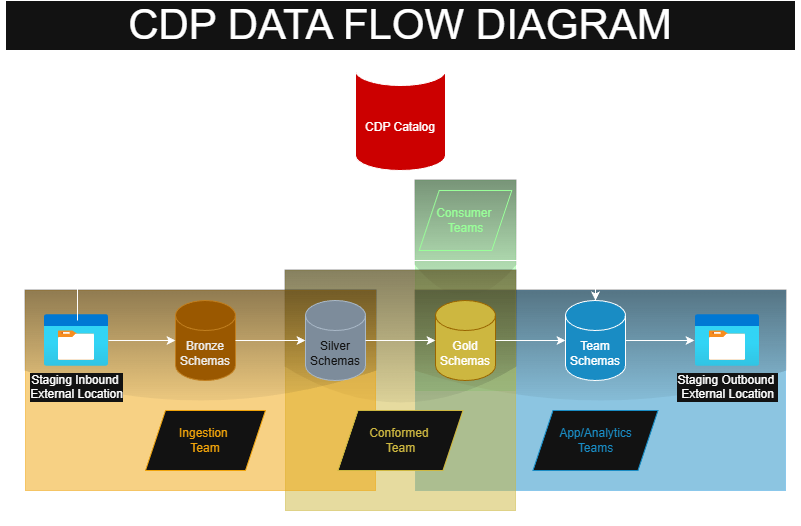

The diagram above was exported from draw.io. Its source (the exported page's mxGraphModel, read from the mxfile embedded in the PNG):
<mxGraphModel dx="1426" dy="-357" grid="1" gridSize="10" guides="1" tooltips="1" connect="1" arrows="1" fold="1" page="1" pageScale="1" pageWidth="850" pageHeight="1100" math="0" shadow="0">
  <root>
    <mxCell id="0" />
    <mxCell id="1" parent="0" />
    <mxCell id="PD4SyiFEXl-xHM-A-jUR-25" value="" style="whiteSpace=wrap;html=1;fillColor=none;strokeColor=light-dark(#FFFFFF,#FFFFFF);opacity=50;fontColor=#ffffff;rounded=0;" vertex="1" parent="1">
      <mxGeometry x="35" y="1300" width="800" height="405" as="geometry" />
    </mxCell>
    <mxCell id="PD4SyiFEXl-xHM-A-jUR-21" value="" style="whiteSpace=wrap;html=1;fillColor=light-dark(#FFFFFF,#99FF99);strokeColor=light-dark(#FFFFFF,#99FF99);opacity=50;glass=1;shadow=0;" vertex="1" parent="1">
      <mxGeometry x="450" y="1360" width="100" height="210" as="geometry" />
    </mxCell>
    <mxCell id="PD4SyiFEXl-xHM-A-jUR-17" value="" style="whiteSpace=wrap;html=1;fillColor=#1ba1e2;strokeColor=#006EAF;opacity=50;fontColor=#ffffff;glass=1;" vertex="1" parent="1">
      <mxGeometry x="450" y="1470" width="370" height="200" as="geometry" />
    </mxCell>
    <mxCell id="PD4SyiFEXl-xHM-A-jUR-14" value="" style="whiteSpace=wrap;html=1;fillColor=light-dark(#FFFFFF,#CDB740);strokeColor=light-dark(#CDB740,#CDB740);opacity=50;glass=1;" vertex="1" parent="1">
      <mxGeometry x="320" y="1450" width="230" height="240" as="geometry" />
    </mxCell>
    <mxCell id="PD4SyiFEXl-xHM-A-jUR-13" value="" style="whiteSpace=wrap;html=1;fillColor=light-dark(#FFFFFF,#F0A30A);strokeColor=light-dark(#E3C800,#F0A30A);opacity=50;glass=1;" vertex="1" parent="1">
      <mxGeometry x="60" y="1470" width="350" height="200" as="geometry" />
    </mxCell>
    <mxCell id="Heg1nV9lUWWLgggyME6j-22" value="&lt;font style=&quot;color: light-dark(rgb(0, 0, 0), rgb(255, 255, 255));&quot;&gt;CDP Catalog&lt;/font&gt;" style="shape=cylinder3;whiteSpace=wrap;html=1;boundedLbl=1;backgroundOutline=1;size=15;lid=0;fillColor=light-dark(#FFFFFF,#CC0000);" parent="1" vertex="1">
      <mxGeometry x="390" y="1250" width="90" height="100" as="geometry" />
    </mxCell>
    <mxCell id="Heg1nV9lUWWLgggyME6j-23" value="Bronze Schemas" style="shape=cylinder3;whiteSpace=wrap;html=1;boundedLbl=1;backgroundOutline=1;size=15;fillColor=#f0a30a;fontColor=#000000;strokeColor=#BD7000;" parent="1" vertex="1">
      <mxGeometry x="210" y="1480" width="60" height="80" as="geometry" />
    </mxCell>
    <mxCell id="Heg1nV9lUWWLgggyME6j-24" value="Silver Schemas" style="shape=cylinder3;whiteSpace=wrap;html=1;boundedLbl=1;backgroundOutline=1;size=15;fillColor=#647687;strokeColor=#314354;fontColor=#ffffff;" parent="1" vertex="1">
      <mxGeometry x="340" y="1480" width="60" height="80" as="geometry" />
    </mxCell>
    <mxCell id="Heg1nV9lUWWLgggyME6j-40" value="Gold Schemas" style="shape=cylinder3;whiteSpace=wrap;html=1;boundedLbl=1;backgroundOutline=1;size=15;fillColor=light-dark(#FFCD28,#CDB740);strokeColor=#d79b00;gradientColor=none;" parent="1" vertex="1">
      <mxGeometry x="470" y="1480" width="60" height="80" as="geometry" />
    </mxCell>
    <mxCell id="Heg1nV9lUWWLgggyME6j-47" value="Team Schemas" style="shape=cylinder3;whiteSpace=wrap;html=1;boundedLbl=1;backgroundOutline=1;size=15;fillColor=light-dark(#FFFFFF,#198CC4);" parent="1" vertex="1">
      <mxGeometry x="600" y="1480" width="60" height="80" as="geometry" />
    </mxCell>
    <mxCell id="Heg1nV9lUWWLgggyME6j-54" value="Staging Inbound&amp;nbsp;&lt;div&gt;External Location&lt;/div&gt;" style="image;aspect=fixed;html=1;points=[];align=center;fontSize=12;image=img/lib/azure2/general/Storage_Container.svg;" parent="1" vertex="1">
      <mxGeometry x="79" y="1494" width="64" height="52" as="geometry" />
    </mxCell>
    <mxCell id="Heg1nV9lUWWLgggyME6j-57" value="Staging Outbound&amp;nbsp;&lt;div&gt;External Location&lt;/div&gt;" style="image;aspect=fixed;html=1;points=[];align=center;fontSize=12;image=img/lib/azure2/general/Storage_Container.svg;" parent="1" vertex="1">
      <mxGeometry x="730" y="1494" width="64" height="52" as="geometry" />
    </mxCell>
    <mxCell id="PD4SyiFEXl-xHM-A-jUR-1" value="&lt;font style=&quot;color: light-dark(rgb(0, 0, 0), rgb(240, 163, 10));&quot;&gt;Ingestion&amp;nbsp;&lt;/font&gt;&lt;div&gt;&lt;font style=&quot;color: light-dark(rgb(0, 0, 0), rgb(240, 163, 10));&quot;&gt;Team&lt;/font&gt;&lt;/div&gt;" style="shape=parallelogram;perimeter=parallelogramPerimeter;whiteSpace=wrap;html=1;fixedSize=1;strokeColor=light-dark(#000000,#F0A30A);" vertex="1" parent="1">
      <mxGeometry x="180" y="1590" width="120" height="60" as="geometry" />
    </mxCell>
    <mxCell id="PD4SyiFEXl-xHM-A-jUR-2" style="edgeStyle=orthogonalEdgeStyle;rounded=0;orthogonalLoop=1;jettySize=auto;html=1;entryX=0;entryY=0.5;entryDx=0;entryDy=0;entryPerimeter=0;" edge="1" parent="1" source="Heg1nV9lUWWLgggyME6j-54" target="Heg1nV9lUWWLgggyME6j-23">
      <mxGeometry relative="1" as="geometry" />
    </mxCell>
    <mxCell id="PD4SyiFEXl-xHM-A-jUR-4" style="edgeStyle=orthogonalEdgeStyle;rounded=0;orthogonalLoop=1;jettySize=auto;html=1;entryX=0;entryY=0.5;entryDx=0;entryDy=0;entryPerimeter=0;" edge="1" parent="1" source="Heg1nV9lUWWLgggyME6j-23" target="Heg1nV9lUWWLgggyME6j-24">
      <mxGeometry relative="1" as="geometry" />
    </mxCell>
    <mxCell id="PD4SyiFEXl-xHM-A-jUR-5" style="edgeStyle=orthogonalEdgeStyle;rounded=0;orthogonalLoop=1;jettySize=auto;html=1;entryX=0;entryY=0.5;entryDx=0;entryDy=0;entryPerimeter=0;" edge="1" parent="1" source="Heg1nV9lUWWLgggyME6j-24" target="Heg1nV9lUWWLgggyME6j-40">
      <mxGeometry relative="1" as="geometry" />
    </mxCell>
    <mxCell id="PD4SyiFEXl-xHM-A-jUR-6" style="edgeStyle=orthogonalEdgeStyle;rounded=0;orthogonalLoop=1;jettySize=auto;html=1;entryX=0;entryY=0.5;entryDx=0;entryDy=0;entryPerimeter=0;" edge="1" parent="1" source="Heg1nV9lUWWLgggyME6j-40" target="Heg1nV9lUWWLgggyME6j-47">
      <mxGeometry relative="1" as="geometry" />
    </mxCell>
    <mxCell id="PD4SyiFEXl-xHM-A-jUR-9" style="edgeStyle=orthogonalEdgeStyle;rounded=0;orthogonalLoop=1;jettySize=auto;html=1;entryX=-0.016;entryY=0.5;entryDx=0;entryDy=0;entryPerimeter=0;" edge="1" parent="1" source="Heg1nV9lUWWLgggyME6j-47" target="Heg1nV9lUWWLgggyME6j-57">
      <mxGeometry relative="1" as="geometry" />
    </mxCell>
    <mxCell id="PD4SyiFEXl-xHM-A-jUR-10" style="edgeStyle=orthogonalEdgeStyle;rounded=0;orthogonalLoop=1;jettySize=auto;html=1;entryX=0.5;entryY=0;entryDx=0;entryDy=0;entryPerimeter=0;exitX=0.516;exitY=0.115;exitDx=0;exitDy=0;exitPerimeter=0;" edge="1" parent="1" source="Heg1nV9lUWWLgggyME6j-54" target="Heg1nV9lUWWLgggyME6j-47">
      <mxGeometry relative="1" as="geometry">
        <mxPoint x="112" y="1490" as="sourcePoint" />
        <mxPoint x="630" y="1420" as="targetPoint" />
        <Array as="points">
          <mxPoint x="112" y="1440" />
          <mxPoint x="630" y="1440" />
        </Array>
      </mxGeometry>
    </mxCell>
    <mxCell id="PD4SyiFEXl-xHM-A-jUR-16" value="&lt;font style=&quot;color: light-dark(rgb(0, 0, 0), rgb(205, 183, 64));&quot;&gt;Conformed&amp;nbsp;&lt;/font&gt;&lt;div&gt;&lt;font style=&quot;color: light-dark(rgb(0, 0, 0), rgb(205, 183, 64));&quot;&gt;Team&lt;/font&gt;&lt;/div&gt;" style="shape=parallelogram;perimeter=parallelogramPerimeter;whiteSpace=wrap;html=1;fixedSize=1;strokeColor=light-dark(#CDB740,#CDB740);" vertex="1" parent="1">
      <mxGeometry x="372.5" y="1590" width="125" height="60" as="geometry" />
    </mxCell>
    <mxCell id="PD4SyiFEXl-xHM-A-jUR-19" value="&lt;font style=&quot;color: light-dark(rgb(0, 0, 0), rgb(25, 140, 196));&quot;&gt;App/Analytics&lt;/font&gt;&lt;div&gt;&lt;font style=&quot;color: light-dark(rgb(0, 0, 0), rgb(25, 140, 196));&quot;&gt;Teams&lt;/font&gt;&lt;/div&gt;" style="shape=parallelogram;perimeter=parallelogramPerimeter;whiteSpace=wrap;html=1;fixedSize=1;strokeColor=light-dark(#000000,#198CC4);" vertex="1" parent="1">
      <mxGeometry x="567.5" y="1590" width="125" height="60" as="geometry" />
    </mxCell>
    <mxCell id="PD4SyiFEXl-xHM-A-jUR-20" value="&lt;font style=&quot;color: light-dark(rgb(0, 0, 0), rgb(153, 255, 153));&quot;&gt;Consumer&amp;nbsp;&lt;/font&gt;&lt;div&gt;&lt;font style=&quot;color: light-dark(rgb(0, 0, 0), rgb(153, 255, 153));&quot;&gt;Teams&lt;/font&gt;&lt;/div&gt;" style="shape=parallelogram;perimeter=parallelogramPerimeter;whiteSpace=wrap;html=1;fixedSize=1;strokeColor=light-dark(#000000,#99FF99);fillColor=none;" vertex="1" parent="1">
      <mxGeometry x="453.75" y="1370" width="92.5" height="60" as="geometry" />
    </mxCell>
    <mxCell id="PD4SyiFEXl-xHM-A-jUR-26" value="&lt;font style=&quot;font-size: 42px;&quot;&gt;CDP DATA FLOW DIAGRAM&lt;/font&gt;" style="rounded=0;whiteSpace=wrap;html=1;fontSize=27;" vertex="1" parent="1">
      <mxGeometry x="40" y="1180" width="790" height="50" as="geometry" />
    </mxCell>
  </root>
</mxGraphModel>